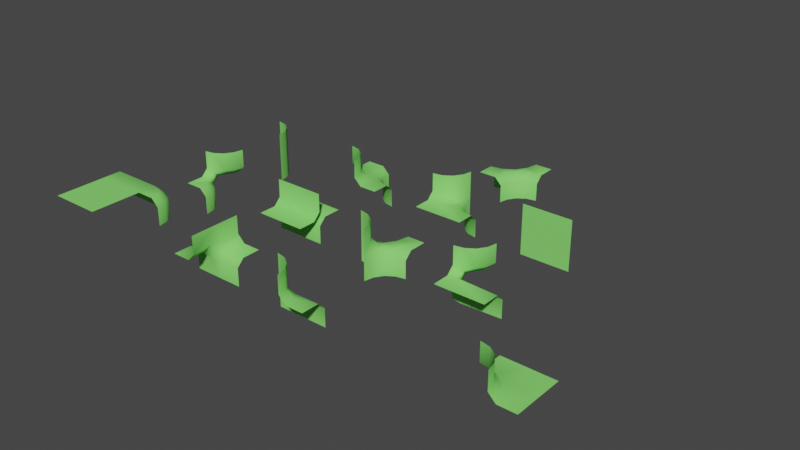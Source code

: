# Source: round-smooth-chunck-parts-lod-0.blend  (saved by Blender 2.90.8; exported with 4.5.12 LTS)
import bpy
from mathutils import Matrix  # noqa: F401  (used for matrix-valued properties, if any)

bpy.ops.wm.read_factory_settings(use_empty=True)
scene = bpy.context.scene
scene.name = 'Scene'

# ---- collections
col_collection = bpy.data.collections.new('Collection'); scene.collection.children.link(col_collection)

# ---- materials (node trees are filled in below, after node groups)
mat_green = bpy.data.materials.new('Green')
mat_green.use_transparent_shadow = False
mat_green.diffuse_color = (0.2434, 0.8, 0.1597, 1.0)

# ---- material node trees

# ---- world
world_world = bpy.data.worlds.new('World'); scene.world = world_world
world_world.use_nodes = True; world_world.node_tree.nodes.clear()
_N = world_world.node_tree.nodes; _L = world_world.node_tree.links
n0 = _N.new('ShaderNodeOutputWorld'); n0.name = 'World Output'; n0.location = (300, 300)
n1 = _N.new('ShaderNodeBackground'); n1.name = 'Background'; n1.location = (10, 300)
n1.inputs[0].default_value = (0.05088, 0.05088, 0.05088, 1.0)
_L.new(n1.outputs[0], n0.inputs[0])
n0.is_active_output = True
world_world.color = (0.05088, 0.05088, 0.05088)
world_world.use_sun_shadow = False
world_world.sun_shadow_jitter_overblur = 0.0

# ---- meshes
me_11110000 = bpy.data.meshes.new('11110000')
me_11110000.from_pydata([(-0.5, -0.5, 0.0), (0.5, -0.5, 0.0), (-0.5, 0.5, 0.0), (0.5, 0.5, 0.0), (-0.5, 0.0, 0.0), (0.0, -0.5, 0.0), (0.5, 0.0, 0.0), (0.0, 0.5, 0.0), (0.0, 0.0, 0.0)], [], [(8, 6, 3, 7), (4, 8, 7, 2), (0, 5, 8, 4), (5, 1, 6, 8)])
me_11110000.polygons.foreach_set('use_smooth', [True] * 4)
_uv = me_11110000.uv_layers.new(name='UVMap')
_uv.uv.foreach_set('vector', [0.5, 0.5, 1.0, 0.5, 1.0, 1.0, 0.5, 1.0, 0.0, 0.5, 0.5, 0.5, 0.5, 1.0, 0.0, 1.0, 0.0, 0.0, 0.5, 0.0, 0.5, 0.5, 0.0, 0.5, 0.5, 0.0, 1.0, 0.0, 1.0, 0.5, 0.5, 0.5])
me_11110000.materials.append(mat_green)
me_11110000.use_remesh_fix_poles = True
me_11110000.use_remesh_preserve_attributes = False
me_11110000.use_mirror_vertex_groups = False
me_11110000.update()
me_10000000 = bpy.data.meshes.new('10000000')
me_10000000.from_pydata([(0.0, -0.5, -0.5), (-0.5, -0.5, 0.0), (-0.03806, -0.3087, -0.5), (-0.3087, -0.03806, -0.5), (-0.5, 0.0, -0.5), (-0.1464, -0.1464, -0.5), (-2.137e-08, -0.5, -0.1414), (-0.1442, -0.5, 0.0), (-0.3638, -0.1713, 0.0), (-0.3087, -0.03806, -0.1414), (-0.5, -0.1442, 0.0), (-0.5, -4.336e-08, -0.1414), (-0.2484, -0.2484, 0.0), (-0.1464, -0.1464, -0.1414), (-0.1713, -0.3638, 0.0), (-0.03806, -0.3087, -0.1414)], [], [(8, 1, 12), (8, 10, 1), (1, 14, 12), (3, 9, 13, 5), (7, 14, 1), (3, 4, 11, 9), (13, 15, 2, 5), (9, 11, 10, 8), (13, 9, 8, 12), (15, 13, 12, 14), (6, 15, 14, 7), (0, 2, 15, 6)])
me_10000000.polygons.foreach_set('use_smooth', [True] * 12)
_uv = me_10000000.uv_layers.new(name='UVMap')
_uv.uv.foreach_set('vector', [0.0, 0.0, 0.0, 0.0, 0.0, 0.0, 0.0, 0.0, 0.0, 0.0, 0.0, 0.0, 0.0, 0.0, 0.0, 0.0, 0.0, 0.0, 0.0, 0.0, 0.0, 0.0, 0.0, 0.0, 0.0, 0.0, 0.0, 0.0, 0.0, 0.0, 0.0, 0.0, 0.0, 0.0, 0.0, 0.0, 0.0, 0.0, 0.0, 0.0, 0.0, 0.0, 0.0, 0.0, 0.0, 0.0, 0.0, 0.0, 0.0, 0.0, 0.0, 0.0, 0.0, 0.0, 0.0, 0.0, 0.0, 0.0, 0.0, 0.0, 0.0, 0.0, 0.0, 0.0, 0.0, 0.0, 0.0, 0.0, 0.0, 0.0, 0.0, 0.0, 0.0, 0.0, 0.0, 0.0, 0.0, 0.0, 0.0, 0.0, 0.0, 0.0, 0.0, 0.0, 0.0, 0.0, 0.0, 0.0])
me_10000000.materials.append(mat_green)
me_10000000.use_remesh_preserve_volume = False
me_10000000.use_remesh_preserve_attributes = False
me_10000000.use_mirror_vertex_groups = False
me_10000000.update()
me_11001100 = bpy.data.meshes.new('11001100')
me_11001100.from_pydata([(0.5, 2.98e-08, 0.5), (0.5, 2.98e-08, -0.5), (-0.5, -2.98e-08, 0.5), (-0.5, -2.98e-08, -0.5), (0.0, 0.0, 0.5), (0.5, 2.98e-08, 0.0), (0.0, 0.0, -0.5), (-0.5, -2.98e-08, 0.0), (0.0, 0.0, 0.0)], [], [(8, 6, 3, 7), (4, 8, 7, 2), (0, 5, 8, 4), (5, 1, 6, 8)])
me_11001100.polygons.foreach_set('use_smooth', [True] * 4)
_uv = me_11001100.uv_layers.new(name='UVMap')
_uv.uv.foreach_set('vector', [0.5, 0.5, 1.0, 0.5, 1.0, 1.0, 0.5, 1.0, 0.0, 0.5, 0.5, 0.5, 0.5, 1.0, 0.0, 1.0, 0.0, 0.0, 0.5, 0.0, 0.5, 0.5, 0.0, 0.5, 0.5, 0.0, 1.0, 0.0, 1.0, 0.5, 0.5, 0.5])
me_11001100.materials.append(mat_green)
me_11001100.use_remesh_fix_poles = True
me_11001100.use_remesh_preserve_attributes = False
me_11001100.use_mirror_vertex_groups = False
me_11001100.update()
me_10000000_001 = bpy.data.meshes.new('10000000.001')
me_10000000_001.from_pydata([(0.5, -0.5, 0.0), (-0.04449, -0.04449, 0.0), (-0.5, 0.5, 0.0), (0.1442, -0.5, 0.0), (-0.5, 0.1442, 0.0), (0.09516, -0.2535, 0.0), (-0.2535, 0.09516, 0.0), (-0.5, 0.0, 0.5), (-0.03806, -0.3087, 0.5), (-0.03806, -0.3087, 0.1414), (0.0, -0.5, 0.1414), (0.0, -0.5, 0.5), (-0.1464, -0.1464, 0.1414), (-0.1464, -0.1464, 0.5), (-0.3087, -0.03806, 0.1414), (-0.3087, -0.03806, 0.5), (-0.5, 0.0, 0.1414), (0.5, 0.0, 0.0), (0.5, 0.5, 0.0), (0.0, 0.5, 0.0)], [], [(3, 0, 5), (16, 7, 15, 14), (14, 15, 13, 12), (12, 13, 8, 9), (3, 5, 9, 10), (5, 1, 12, 9), (1, 6, 14, 12), (6, 4, 16, 14), (9, 8, 11, 10), (17, 18, 19, 1), (5, 17, 1), (6, 1, 19), (4, 6, 2), (2, 6, 19), (5, 0, 17)])
me_10000000_001.polygons.foreach_set('use_smooth', [True] * 15)
_uv = me_10000000_001.uv_layers.new(name='UVMap')
_uv.uv.foreach_set('vector', [0.0, 0.0, 0.0, 0.0, 0.0, 0.0, 0.0, 0.0, 0.0, 0.0, 0.0, 0.0, 0.0, 0.0, 0.0, 0.0, 0.0, 0.0, 0.0, 0.0, 0.0, 0.0, 0.0, 0.0, 0.0, 0.0, 0.0, 0.0, 0.0, 0.0, 0.0, 0.0, 0.0, 0.0, 0.0, 0.0, 0.0, 0.0, 0.0, 0.0, 0.0, 0.0, 0.0, 0.0, 0.0, 0.0, 0.0, 0.0, 0.0, 0.0, 0.0, 0.0, 0.0, 0.0, 0.0, 0.0, 0.0, 0.0, 0.0, 0.0, 0.0, 0.0, 0.0, 0.0, 0.0, 0.0, 0.0, 0.0, 0.0, 0.0, 0.0, 0.0, 0.0, 0.0, 0.0, 0.0, 0.0, 0.0, 0.0, 0.0, 0.0, 0.0, 0.0, 0.0, 0.0, 0.0, 0.0, 0.0, 0.0, 0.0, 0.0, 0.0, 0.0, 0.0, 0.0, 0.0, 0.0, 0.0, 0.0, 0.0, 0.0, 0.0, 0.0, 0.0, 0.0, 0.0, 0.0, 0.0])
me_10000000_001.materials.append(mat_green)
me_10000000_001.use_remesh_preserve_volume = False
me_10000000_001.use_remesh_preserve_attributes = False
me_10000000_001.use_mirror_vertex_groups = False
me_10000000_001.update()
me_10000000_003 = bpy.data.meshes.new('10000000.003')
me_10000000_003.from_pydata([(-0.5, -4.336e-08, -0.1414), (-0.5, -0.1442, 0.0), (-0.5, 0.0, -0.5), (-0.5, -0.5, 0.0), (0.5, -0.5, 0.0), (0.5, 0.0, -0.5), (0.5, -0.1442, 0.0), (0.5, -4.336e-08, -0.1414), (0.0, -0.1442, 0.0), (0.0, -4.336e-08, -0.1414), (0.0, 0.0, -0.5), (0.0, -0.5, 0.0)], [], [(10, 2, 0, 9), (8, 1, 3, 11), (9, 0, 1, 8), (7, 9, 8, 6), (6, 8, 11, 4), (5, 10, 9, 7)])
me_10000000_003.polygons.foreach_set('use_smooth', [True] * 6)
_uv = me_10000000_003.uv_layers.new(name='UVMap')
_uv.uv.foreach_set('vector', [0.0, 0.0, 0.0, 0.0, 0.0, 0.0, 0.0, 0.0, 0.0, 0.0, 0.0, 0.0, 0.0, 0.0, 0.0, 0.0, 0.0, 0.0, 0.0, 0.0, 0.0, 0.0, 0.0, 0.0, 0.0, 0.0, 0.0, 0.0, 0.0, 0.0, 0.0, 0.0, 0.0, 0.0, 0.0, 0.0, 0.0, 0.0, 0.0, 0.0, 0.0, 0.0, 0.0, 0.0, 0.0, 0.0, 0.0, 0.0])
me_10000000_003.materials.append(mat_green)
me_10000000_003.use_remesh_preserve_volume = False
me_10000000_003.use_remesh_preserve_attributes = False
me_10000000_003.use_mirror_vertex_groups = False
me_10000000_003.update()
me_10000000_019 = bpy.data.meshes.new('10000000.019')
me_10000000_019.from_pydata([(5.96e-08, -0.5, -0.5), (-0.03806, -0.3087, -0.5), (-0.3087, -0.03806, -0.5), (-0.5, 0.0, -0.5), (-0.1464, -0.1464, -0.5), (5.96e-08, -0.5, 0.5), (-0.03806, -0.3087, 0.5), (-0.3087, -0.03806, 0.5), (-0.5, 0.0, 0.5), (-0.1464, -0.1464, 0.5), (-0.5, 0.0, 0.0), (-0.3087, -0.03806, 0.0), (-0.1464, -0.1464, 0.0), (-0.03806, -0.3087, 0.0), (5.96e-08, -0.5, 0.0)], [], [(11, 10, 8, 7), (12, 11, 7, 9), (13, 12, 9, 6), (14, 13, 6, 5), (0, 1, 13, 14), (1, 4, 12, 13), (4, 2, 11, 12), (2, 3, 10, 11)])
me_10000000_019.polygons.foreach_set('use_smooth', [True] * 8)
_uv = me_10000000_019.uv_layers.new(name='UVMap')
_uv.uv.foreach_set('vector', [0.0, 0.0, 0.0, 0.0, 0.0, 0.0, 0.0, 0.0, 0.0, 0.0, 0.0, 0.0, 0.0, 0.0, 0.0, 0.0, 0.0, 0.0, 0.0, 0.0, 0.0, 0.0, 0.0, 0.0, 0.0, 0.0, 0.0, 0.0, 0.0, 0.0, 0.0, 0.0, 0.0, 0.0, 0.0, 0.0, 0.0, 0.0, 0.0, 0.0, 0.0, 0.0, 0.0, 0.0, 0.0, 0.0, 0.0, 0.0, 0.0, 0.0, 0.0, 0.0, 0.0, 0.0, 0.0, 0.0, 0.0, 0.0, 0.0, 0.0, 0.0, 0.0, 0.0, 0.0])
me_10000000_019.materials.append(mat_green)
me_10000000_019.use_remesh_preserve_volume = False
me_10000000_019.use_remesh_preserve_attributes = False
me_10000000_019.use_mirror_vertex_groups = False
me_10000000_019.update()
me_10000000_006 = bpy.data.meshes.new('10000000.006')
me_10000000_006.from_pydata([(-0.2535, -0.09516, 0.0), (-0.1464, 0.1464, -0.1414), (-0.04449, 0.04449, 0.0), (0.5, 5.96e-08, -0.5), (0.1442, 0.5, 0.0), (-4.371e-08, 0.5, -0.1414), (-0.03806, 0.3087, -0.1414), (0.09516, 0.2535, 0.0), (-0.1464, 0.1464, -0.5), (-1.331e-07, 0.5, -0.5), (-0.03806, 0.3087, -0.5), (-0.3087, 0.03806, -0.5), (-0.5, -1.033e-07, -0.5), (0.3087, -0.03806, -0.5), (0.03806, -0.3087, -0.5), (8.941e-08, -0.5, -0.5), (0.1464, -0.1464, -0.5), (-0.5, -4.371e-08, -0.1414), (-0.5, -0.1442, 0.0), (-0.3087, 0.03806, -0.1414), (-0.09516, -0.2535, 0.0), (0.03806, -0.3087, -0.1414), (0.0, -0.5, -0.1414), (-0.1442, -0.5, 0.0), (0.04449, -0.04449, 0.0), (0.1464, -0.1464, -0.1414), (0.2535, 0.09516, 0.0), (0.3087, -0.03806, -0.1414), (0.5, 0.1442, 0.0), (0.5, 0.0, -0.1414), (0.5, 0.5, 0.0), (-0.5, -0.5, 0.0)], [], [(27, 25, 16, 13), (7, 6, 1, 2), (0, 19, 17, 18), (29, 27, 13, 3), (23, 20, 0, 18), (2, 1, 19, 0), (19, 1, 8, 11), (17, 19, 11, 12), (1, 6, 10, 8), (6, 5, 9, 10), (21, 22, 15, 14), (4, 5, 6, 7), (24, 2, 0, 20), (25, 21, 14, 16), (23, 22, 21, 20), (20, 21, 25, 24), (24, 25, 27, 26), (26, 27, 29, 28), (24, 26, 7, 2), (7, 26, 28, 4), (4, 28, 30), (23, 18, 31)])
me_10000000_006.polygons.foreach_set('use_smooth', [True] * 22)
_uv = me_10000000_006.uv_layers.new(name='UVMap')
_uv.uv.foreach_set('vector', [0.0, 0.0, 0.0, 0.0, 0.0, 0.0, 0.0, 0.0, 0.0, 0.0, 0.0, 0.0, 0.0, 0.0, 0.0, 0.0, 0.0, 0.0, 0.0, 0.0, 0.0, 0.0, 0.0, 0.0, 0.0, 0.0, 0.0, 0.0, 0.0, 0.0, 0.0, 0.0, 0.0, 0.0, 0.0, 0.0, 0.0, 0.0, 0.0, 0.0, 0.0, 0.0, 0.0, 0.0, 0.0, 0.0, 0.0, 0.0, 0.0, 0.0, 0.0, 0.0, 0.0, 0.0, 0.0, 0.0, 0.0, 0.0, 0.0, 0.0, 0.0, 0.0, 0.0, 0.0, 0.0, 0.0, 0.0, 0.0, 0.0, 0.0, 0.0, 0.0, 0.0, 0.0, 0.0, 0.0, 0.0, 0.0, 0.0, 0.0, 0.0, 0.0, 0.0, 0.0, 0.0, 0.0, 0.0, 0.0, 0.0, 0.0, 0.0, 0.0, 0.0, 0.0, 0.0, 0.0, 0.0, 0.0, 0.0, 0.0, 0.0, 0.0, 0.0, 0.0, 0.0, 0.0, 0.0, 0.0, 0.0, 0.0, 0.0, 0.0, 0.0, 0.0, 0.0, 0.0, 0.0, 0.0, 0.0, 0.0, 0.0, 0.0, 0.0, 0.0, 0.0, 0.0, 0.0, 0.0, 0.0, 0.0, 0.0, 0.0, 0.0, 0.0, 0.0, 0.0, 0.0, 0.0, 0.0, 0.0, 0.0, 0.0, 0.0, 0.0, 0.0, 0.0, 0.0, 0.0, 0.0, 0.0, 0.0, 0.0, 0.0, 0.0, 0.0, 0.0, 0.0, 0.0, 0.0, 0.0, 0.0, 0.0, 0.0, 0.0, 0.0, 0.0, 0.0, 0.0, 0.0, 0.0, 0.0, 0.0])
me_10000000_006.materials.append(mat_green)
me_10000000_006.use_remesh_preserve_volume = False
me_10000000_006.use_remesh_preserve_attributes = False
me_10000000_006.use_mirror_vertex_groups = False
me_10000000_006.update()
me_10000000_010 = bpy.data.meshes.new('10000000.010')
me_10000000_010.from_pydata([(-0.5, -2.98e-08, -0.1414), (-0.5, 0.0, -0.5), (0.0, -0.5, 0.1414), (-0.03806, -0.3087, 0.1414), (-0.3087, -0.03806, -0.1041), (5.96e-08, -0.5, 0.5), (-0.03806, -0.3087, 0.5), (-0.3087, -0.03806, 0.5), (-0.5, 0.0, 0.5), (-0.1464, -0.1464, 0.5), (0.5, -0.5, 0.0), (0.5, 0.0, -0.5), (0.5, -0.1442, 0.0), (0.5, -2.98e-08, -0.1414), (0.1442, -0.5, 0.0), (0.09516, -0.2535, 0.0), (-0.1464, -0.1464, 0.05914), (-0.02264, -0.1261, -0.01802)], [], [(4, 0, 8, 7), (2, 3, 6, 5), (15, 17, 16, 3), (11, 1, 0, 13), (0, 4, 13), (14, 15, 3, 2), (10, 12, 15, 14), (16, 17, 4), (12, 17, 15), (12, 13, 4, 17), (7, 9, 16, 4), (9, 6, 3, 16)])
me_10000000_010.polygons.foreach_set('use_smooth', [True] * 12)
_uv = me_10000000_010.uv_layers.new(name='UVMap')
_uv.uv.foreach_set('vector', [0.0, 0.0, 0.0, 0.0, 0.0, 0.0, 0.0, 0.0, 0.0, 0.0, 0.0, 0.0, 0.0, 0.0, 0.0, 0.0, 0.0, 0.0, 0.0, 0.0, 0.0, 0.0, 0.0, 0.0, 0.0, 0.0, 0.0, 0.0, 0.0, 0.0, 0.0, 0.0, 0.0, 0.0, 0.0, 0.0, 0.0, 0.0, 0.0, 0.0, 0.0, 0.0, 0.0, 0.0, 0.0, 0.0, 0.0, 0.0, 0.0, 0.0, 0.0, 0.0, 0.0, 0.0, 0.0, 0.0, 0.0, 0.0, 0.0, 0.0, 0.0, 0.0, 0.0, 0.0, 0.0, 0.0, 0.0, 0.0, 0.0, 0.0, 0.0, 0.0, 0.0, 0.0, 0.0, 0.0, 0.0, 0.0, 0.0, 0.0, 0.0, 0.0, 0.0, 0.0, 0.0, 0.0, 0.0, 0.0, 0.0, 0.0])
me_10000000_010.materials.append(mat_green)
me_10000000_010.use_remesh_preserve_volume = False
me_10000000_010.use_remesh_preserve_attributes = False
me_10000000_010.use_mirror_vertex_groups = False
me_10000000_010.update()
me_10000000_016 = bpy.data.meshes.new('10000000.016')
me_10000000_016.from_pydata([(-8.941e-08, -0.5, -0.5), (-0.1464, 0.1464, -0.5), (-0.03806, 0.3087, -0.5), (2.98e-08, 0.5, -0.5), (-0.5, -1.192e-07, -2.98e-08), (-0.1464, -0.1464, 0.5), (-0.5, -1.192e-07, -0.5), (-8.941e-08, -0.5, -2.98e-08), (0.5, 5.96e-08, -0.5), (0.3087, -0.03806, -0.5), (0.1464, -0.1464, -0.5), (0.5, 0.5, 0.0), (-0.04449, -0.04449, 0.0), (-0.3087, -0.03806, 0.1414), (-0.2535, 0.0, 0.0), (2.98e-08, 0.5, -0.1414), (0.1442, 0.5, 0.0), (-0.03806, 0.3087, -0.1414), (0.09516, 0.2535, 0.0), (-0.1464, 0.1464, -0.1414), (-0.04449, 0.04449, 0.0), (-0.3087, 0.03806, -0.1414), (-0.5, -1.192e-07, 0.5), (-0.3087, 0.03806, -0.5), (-0.3087, -0.03806, 0.5), (-0.1464, -0.1464, 0.1414), (-0.03806, -0.3087, 0.1414), (0.0, -0.2535, 0.0), (0.5, 5.96e-08, -0.1414), (0.5, 0.1442, 0.0), (0.3087, -0.03806, -0.1414), (0.2535, 0.09516, 0.0), (0.1464, -0.1464, -0.1414), (0.04449, -0.04449, 0.0), (0.03806, -0.3087, -0.1414), (-8.941e-08, -0.5, 0.5), (0.03806, -0.3087, -0.5), (-0.03806, -0.3087, 0.5)], [], [(11, 16, 18), (15, 3, 2, 17), (17, 2, 1, 19), (19, 1, 23, 21), (21, 4, 14), (23, 6, 4, 21), (25, 5, 37, 26), (36, 34, 7, 0), (25, 13, 24, 5), (34, 27, 7), (14, 12, 20), (32, 34, 36, 10), (13, 14, 4), (30, 32, 10, 9), (28, 30, 9, 8), (25, 12, 14, 13), (15, 17, 18, 16), (17, 19, 20, 18), (19, 21, 14, 20), (22, 24, 13, 4), (11, 31, 29), (27, 33, 12), (26, 7, 27), (25, 26, 27, 12), (28, 29, 31, 30), (30, 31, 33, 32), (32, 33, 27, 34), (35, 7, 26, 37), (18, 31, 11), (12, 33, 20), (20, 33, 31, 18)])
me_10000000_016.polygons.foreach_set('use_smooth', [True] * 31)
_uv = me_10000000_016.uv_layers.new(name='UVMap')
_uv.uv.foreach_set('vector', [0.0, 0.0, 0.0, 0.0, 0.0, 0.0, 0.0, 0.0, 0.0, 0.0, 0.0, 0.0, 0.0, 0.0, 0.0, 0.0, 0.0, 0.0, 0.0, 0.0, 0.0, 0.0, 0.0, 0.0, 0.0, 0.0, 0.0, 0.0, 0.0, 0.0, 0.0, 0.0, 0.0, 0.0, 0.0, 0.0, 0.0, 0.0, 0.0, 0.0, 0.0, 0.0, 0.0, 0.0, 0.0, 0.0, 0.0, 0.0, 0.0, 0.0, 0.0, 0.0, 0.0, 0.0, 0.0, 0.0, 0.0, 0.0, 0.0, 0.0, 0.0, 0.0, 0.0, 0.0, 0.0, 0.0, 0.0, 0.0, 0.0, 0.0, 0.0, 0.0, 0.0, 0.0, 0.0, 0.0, 0.0, 0.0, 0.0, 0.0, 0.0, 0.0, 0.0, 0.0, 0.0, 0.0, 0.0, 0.0, 0.0, 0.0, 0.0, 0.0, 0.0, 0.0, 0.0, 0.0, 0.0, 0.0, 0.0, 0.0, 0.0, 0.0, 0.0, 0.0, 0.0, 0.0, 0.0, 0.0, 0.0, 0.0, 0.0, 0.0, 0.0, 0.0, 0.0, 0.0, 0.0, 0.0, 0.0, 0.0, 0.0, 0.0, 0.0, 0.0, 0.0, 0.0, 0.0, 0.0, 0.0, 0.0, 0.0, 0.0, 0.0, 0.0, 0.0, 0.0, 0.0, 0.0, 0.0, 0.0, 0.0, 0.0, 0.0, 0.0, 0.0, 0.0, 0.0, 0.0, 0.0, 0.0, 0.0, 0.0, 0.0, 0.0, 0.0, 0.0, 0.0, 0.0, 0.0, 0.0, 0.0, 0.0, 0.0, 0.0, 0.0, 0.0, 0.0, 0.0, 0.0, 0.0, 0.0, 0.0, 0.0, 0.0, 0.0, 0.0, 0.0, 0.0, 0.0, 0.0, 0.0, 0.0, 0.0, 0.0, 0.0, 0.0, 0.0, 0.0, 0.0, 0.0, 0.0, 0.0, 0.0, 0.0, 0.0, 0.0, 0.0, 0.0, 0.0, 0.0, 0.0, 0.0, 0.0, 0.0, 0.0, 0.0, 0.0, 0.0, 0.0, 0.0, 0.0, 0.0, 0.0, 0.0, 0.0, 0.0, 0.0, 0.0, 0.0, 0.0, 0.0, 0.0, 0.0, 0.0, 0.0, 0.0, 0.0, 0.0])
me_10000000_016.materials.append(mat_green)
me_10000000_016.use_remesh_preserve_volume = False
me_10000000_016.use_remesh_preserve_attributes = False
me_10000000_016.use_mirror_vertex_groups = False
me_10000000_016.update()
me_10000000_021 = bpy.data.meshes.new('10000000.021')
me_10000000_021.from_pydata([(0.0, 0.0, -0.5), (-0.5, 0.0, -0.5), (0.0, 5.96e-08, 0.5), (2.98e-08, 0.5, 0.5), (0.0, -0.5, 0.5), (0.5, 0.0, -0.5), (-0.5, -0.1442, 0.0), (-0.5, -4.336e-08, -0.1414), (0.1442, 0.5, 0.0), (2.98e-08, 0.5, 0.1414), (-0.1442, -0.5, 0.0), (1.391e-08, -0.5, 0.1414), (0.5, 0.1442, 0.0), (0.5, 8.707e-08, -0.1414), (0.1577, 0.1577, -2.98e-09), (0.02884, 0.1, 0.1566), (0.1, 0.02884, -0.1566), (-0.1577, -0.1577, -2.98e-09), (-0.02884, -0.1, 0.1566), (-0.1, -0.02884, -0.1566), (-0.5, -0.5, 0.0), (0.5, 0.5, 0.0), (2.484e-08, 1.987e-08, -4.967e-09)], [], [(16, 0, 19), (9, 8, 14, 15), (13, 16, 14, 12), (11, 4, 2, 18), (18, 2, 15), (11, 18, 17, 10), (7, 6, 17, 19), (3, 9, 15, 2), (14, 8, 12), (17, 6, 10), (10, 6, 20), (12, 8, 21), (5, 0, 16, 13), (1, 7, 19, 0), (17, 18, 22), (19, 22, 16), (19, 17, 22), (16, 22, 14), (18, 15, 22), (15, 14, 22)])
me_10000000_021.polygons.foreach_set('use_smooth', [True] * 20)
_uv = me_10000000_021.uv_layers.new(name='UVMap')
_uv.uv.foreach_set('vector', [0.0, 0.0, 0.0, 0.0, 0.0, 0.0, 0.0, 0.0, 0.0, 0.0, 0.0, 0.0, 0.0, 0.0, 0.0, 0.0, 0.0, 0.0, 0.0, 0.0, 0.0, 0.0, 0.0, 0.0, 0.0, 0.0, 0.0, 0.0, 0.0, 0.0, 0.0, 0.0, 0.0, 0.0, 0.0, 0.0, 0.0, 0.0, 0.0, 0.0, 0.0, 0.0, 0.0, 0.0, 0.0, 0.0, 0.0, 0.0, 0.0, 0.0, 0.0, 0.0, 0.0, 0.0, 0.0, 0.0, 0.0, 0.0, 0.0, 0.0, 0.0, 0.0, 0.0, 0.0, 0.0, 0.0, 0.0, 0.0, 0.0, 0.0, 0.0, 0.0, 0.0, 0.0, 0.0, 0.0, 0.0, 0.0, 0.0, 0.0, 0.0, 0.0, 0.0, 0.0, 0.0, 0.0, 0.0, 0.0, 0.0, 0.0, 0.0, 0.0, 0.0, 0.0, 0.0, 0.0, 0.0, 0.0, 0.0, 0.0, 0.0, 0.0, 0.0, 0.0, 0.0, 0.0, 0.0, 0.0, 0.0, 0.0, 0.0, 0.0, 0.0, 0.0, 0.0, 0.0, 0.0, 0.0, 0.0, 0.0, 0.0, 0.0, 0.0, 0.0, 0.0, 0.0, 0.0, 0.0, 0.0, 0.0, 0.0, 0.0, 0.0, 0.0, 0.0, 0.0])
me_10000000_021.materials.append(mat_green)
me_10000000_021.use_remesh_preserve_volume = False
me_10000000_021.use_remesh_preserve_attributes = False
me_10000000_021.use_mirror_vertex_groups = False
me_10000000_021.update()
me_10000000_017 = bpy.data.meshes.new('10000000.017')
me_10000000_017.from_pydata([(0.0, -0.5, -0.5), (-0.5, -0.5, 0.0), (-0.03806, -0.3087, -0.5), (-0.3087, -0.03806, -0.5), (-0.5, 0.0, -0.5), (-0.1464, -0.1464, -0.5), (-2.137e-08, -0.5, -0.1414), (-0.1442, -0.5, 0.0), (-0.32, -0.1059, 2.981e-09), (-0.2998, -0.02466, -0.09631), (-0.5, -0.1442, 0.0), (-0.5, -4.336e-08, -0.1414), (-0.2484, -0.2484, 0.0), (-0.1464, -0.1464, -0.1414), (-0.1713, -0.3638, 0.0), (-0.03806, -0.3087, -0.1414), (0.0, 0.5, 0.5), (-0.5, 0.5, 4.371e-08), (-0.03806, 0.3087, 0.5), (-0.3087, 0.03806, 0.5), (-0.5, -4.371e-08, 0.5), (-0.1464, 0.1464, 0.5), (-2.137e-08, 0.5, 0.1414), (-0.1442, 0.5, 4.371e-08), (-0.32, 0.1044, 1.194e-08), (-0.2998, 0.02379, 0.09631), (-0.5, 0.1442, 1.261e-08), (-0.5, 3.1e-08, 0.1414), (-0.2484, 0.2484, 2.172e-08), (-0.1464, 0.1464, 0.1414), (-0.1713, 0.3638, 3.181e-08), (-0.03806, 0.3087, 0.1414)], [], [(8, 1, 12), (8, 10, 1), (1, 14, 12), (3, 9, 13, 5), (7, 14, 1), (3, 4, 11, 9), (13, 15, 2, 5), (15, 13, 12, 14), (6, 15, 14, 7), (0, 2, 15, 6), (24, 17, 28), (24, 26, 17), (17, 30, 28), (19, 25, 29, 21), (23, 30, 17), (19, 20, 27, 25), (29, 31, 18, 21), (25, 27, 10, 8), (31, 29, 28, 30), (22, 31, 30, 23), (16, 18, 31, 22), (9, 11, 26, 24), (12, 13, 9, 8), (25, 8, 9, 24), (28, 29, 25, 24)])
me_10000000_017.polygons.foreach_set('use_smooth', [True] * 25)
_uv = me_10000000_017.uv_layers.new(name='UVMap')
_uv.uv.foreach_set('vector', [0.0, 0.0, 0.0, 0.0, 0.0, 0.0, 0.0, 0.0, 0.0, 0.0, 0.0, 0.0, 0.0, 0.0, 0.0, 0.0, 0.0, 0.0, 0.0, 0.0, 0.0, 0.0, 0.0, 0.0, 0.0, 0.0, 0.0, 0.0, 0.0, 0.0, 0.0, 0.0, 0.0, 0.0, 0.0, 0.0, 0.0, 0.0, 0.0, 0.0, 0.0, 0.0, 0.0, 0.0, 0.0, 0.0, 0.0, 0.0, 0.0, 0.0, 0.0, 0.0, 0.0, 0.0, 0.0, 0.0, 0.0, 0.0, 0.0, 0.0, 0.0, 0.0, 0.0, 0.0, 0.0, 0.0, 0.0, 0.0, 0.0, 0.0, 0.0, 0.0, 0.0, 0.0, 0.0, 0.0, 0.0, 0.0, 0.0, 0.0, 0.0, 0.0, 0.0, 0.0, 0.0, 0.0, 0.0, 0.0, 0.0, 0.0, 0.0, 0.0, 0.0, 0.0, 0.0, 0.0, 0.0, 0.0, 0.0, 0.0, 0.0, 0.0, 0.0, 0.0, 0.0, 0.0, 0.0, 0.0, 0.0, 0.0, 0.0, 0.0, 0.0, 0.0, 0.0, 0.0, 0.0, 0.0, 0.0, 0.0, 0.0, 0.0, 0.0, 0.0, 0.0, 0.0, 0.0, 0.0, 0.0, 0.0, 0.0, 0.0, 0.0, 0.0, 0.0, 0.0, 0.0, 0.0, 0.0, 0.0, 0.0, 0.0, 0.0, 0.0, 0.0, 0.0, 0.0, 0.0, 0.0, 0.0, 0.0, 0.0, 0.0, 0.0, 0.0, 0.0, 0.0, 0.0, 0.0, 0.0, 0.0, 0.0, 0.0, 0.0, 0.0, 0.0, 0.0, 0.0, 0.0, 0.0, 0.0, 0.0, 0.0, 0.0, 0.0, 0.0, 0.0, 0.0, 0.0, 0.0, 0.0, 0.0, 0.0, 0.0])
me_10000000_017.materials.append(mat_green)
me_10000000_017.use_remesh_preserve_volume = False
me_10000000_017.use_remesh_preserve_attributes = False
me_10000000_017.use_mirror_vertex_groups = False
me_10000000_017.update()
me_10000000_018 = bpy.data.meshes.new('10000000.018')
me_10000000_018.from_pydata([(-0.5, -0.5, 0.0), (-0.5, 0.0, -0.5), (-0.5, -0.1442, 0.0), (-0.5, -4.336e-08, -0.1414), (-0.5, 0.5, 4.371e-08), (-0.5, -4.371e-08, 0.5), (0.5, 3.1e-08, 0.1414), (0.5, 0.1442, 1.261e-08), (0.5, -4.371e-08, 0.5), (0.5, 0.5, 4.371e-08), (-0.5, 0.1442, 1.261e-08), (-0.5, 3.1e-08, 0.1414), (0.5, -4.336e-08, -0.1414), (0.5, -0.1442, 0.0), (0.5, 0.0, -0.5), (0.5, -0.5, 0.0), (0.0, -4.336e-08, -0.1414), (0.0, 0.0, -0.5), (0.0, 0.1442, 1.261e-08), (0.0, 0.5, 4.371e-08), (0.0, -0.1442, 0.0), (0.0, -0.5, 0.0), (0.0, 3.1e-08, 0.1414), (0.0, -4.371e-08, 0.5)], [], [(19, 9, 7, 18), (20, 21, 15, 13), (16, 18, 7, 12), (20, 13, 6, 22), (22, 6, 8, 23), (17, 16, 12, 14), (1, 3, 16, 17), (3, 10, 18, 16), (4, 19, 18, 10), (11, 22, 23, 5), (2, 20, 22, 11), (2, 0, 21, 20)])
me_10000000_018.polygons.foreach_set('use_smooth', [True] * 12)
_uv = me_10000000_018.uv_layers.new(name='UVMap')
_uv.uv.foreach_set('vector', [0.0, 0.0, 0.0, 0.0, 0.0, 0.0, 0.0, 0.0, 0.0, 0.0, 0.0, 0.0, 0.0, 0.0, 0.0, 0.0, 0.0, 0.0, 0.0, 0.0, 0.0, 0.0, 0.0, 0.0, 0.0, 0.0, 0.0, 0.0, 0.0, 0.0, 0.0, 0.0, 0.0, 0.0, 0.0, 0.0, 0.0, 0.0, 0.0, 0.0, 0.0, 0.0, 0.0, 0.0, 0.0, 0.0, 0.0, 0.0, 0.0, 0.0, 0.0, 0.0, 0.0, 0.0, 0.0, 0.0, 0.0, 0.0, 0.0, 0.0, 0.0, 0.0, 0.0, 0.0, 0.0, 0.0, 0.0, 0.0, 0.0, 0.0, 0.0, 0.0, 0.0, 0.0, 0.0, 0.0, 0.0, 0.0, 0.0, 0.0, 0.0, 0.0, 0.0, 0.0, 0.0, 0.0, 0.0, 0.0, 0.0, 0.0, 0.0, 0.0, 0.0, 0.0, 0.0, 0.0])
me_10000000_018.materials.append(mat_green)
me_10000000_018.use_remesh_preserve_volume = False
me_10000000_018.use_remesh_preserve_attributes = False
me_10000000_018.use_mirror_vertex_groups = False
me_10000000_018.update()
me_10000000_022 = bpy.data.meshes.new('10000000.022')
me_10000000_022.from_pydata([(0.5, -0.5, 0.0), (-0.5, -0.5, 0.0), (0.1464, 0.1464, -0.5), (0.3087, 0.03806, -0.5), (0.5, -5.96e-08, -0.5), (-1.192e-07, 0.5, -2.98e-08), (-0.1464, 0.1464, 0.5), (-0.3087, 0.03806, 0.5), (-1.192e-07, 0.5, -0.5), (-0.5, -5.96e-08, 0.5), (-0.5, -5.96e-08, 0.1414), (-0.5, -0.1442, 0.0), (-0.3087, 0.03806, 0.1414), (-0.2535, -0.09516, 0.0), (-0.1464, 0.1464, 0.1414), (-0.04449, 0.04449, 0.0), (-0.03806, 0.3087, 0.1414), (0.0, 0.2535, 0.0), (0.5, -5.96e-08, -0.1414), (0.5, -0.1442, 0.0), (0.3087, 0.03806, -0.1414), (0.2535, -0.09516, 0.0), (0.1464, 0.1464, -0.1414), (0.04449, 0.04449, 0.0), (0.03806, 0.3087, -0.1414), (-1.192e-07, 0.5, 0.5), (0.03806, 0.3087, -0.5), (-0.03806, 0.3087, 0.5)], [], [(0, 19, 21), (18, 4, 3, 20), (20, 3, 2, 22), (22, 2, 26, 24), (24, 5, 17), (26, 8, 5, 24), (10, 12, 7, 9), (12, 14, 6, 7), (14, 16, 27, 6), (13, 21, 23, 15), (17, 15, 23), (1, 13, 11), (16, 17, 5), (10, 11, 13, 12), (12, 13, 15, 14), (14, 15, 17, 16), (18, 20, 21, 19), (20, 22, 23, 21), (22, 24, 17, 23), (25, 27, 16, 5), (0, 21, 13, 1)])
me_10000000_022.polygons.foreach_set('use_smooth', [True] * 21)
_uv = me_10000000_022.uv_layers.new(name='UVMap')
_uv.uv.foreach_set('vector', [0.0, 0.0, 0.0, 0.0, 0.0, 0.0, 0.0, 0.0, 0.0, 0.0, 0.0, 0.0, 0.0, 0.0, 0.0, 0.0, 0.0, 0.0, 0.0, 0.0, 0.0, 0.0, 0.0, 0.0, 0.0, 0.0, 0.0, 0.0, 0.0, 0.0, 0.0, 0.0, 0.0, 0.0, 0.0, 0.0, 0.0, 0.0, 0.0, 0.0, 0.0, 0.0, 0.0, 0.0, 0.0, 0.0, 0.0, 0.0, 0.0, 0.0, 0.0, 0.0, 0.0, 0.0, 0.0, 0.0, 0.0, 0.0, 0.0, 0.0, 0.0, 0.0, 0.0, 0.0, 0.0, 0.0, 0.0, 0.0, 0.0, 0.0, 0.0, 0.0, 0.0, 0.0, 0.0, 0.0, 0.0, 0.0, 0.0, 0.0, 0.0, 0.0, 0.0, 0.0, 0.0, 0.0, 0.0, 0.0, 0.0, 0.0, 0.0, 0.0, 0.0, 0.0, 0.0, 0.0, 0.0, 0.0, 0.0, 0.0, 0.0, 0.0, 0.0, 0.0, 0.0, 0.0, 0.0, 0.0, 0.0, 0.0, 0.0, 0.0, 0.0, 0.0, 0.0, 0.0, 0.0, 0.0, 0.0, 0.0, 0.0, 0.0, 0.0, 0.0, 0.0, 0.0, 0.0, 0.0, 0.0, 0.0, 0.0, 0.0, 0.0, 0.0, 0.0, 0.0, 0.0, 0.0, 0.0, 0.0, 0.0, 0.0, 0.0, 0.0, 0.0, 0.0, 0.0, 0.0, 0.0, 0.0, 0.0, 0.0, 0.0, 0.0, 0.0, 0.0, 0.0, 0.0])
me_10000000_022.materials.append(mat_green)
me_10000000_022.use_remesh_preserve_volume = False
me_10000000_022.use_remesh_preserve_attributes = False
me_10000000_022.use_mirror_vertex_groups = False
me_10000000_022.update()
me_10000000_023 = bpy.data.meshes.new('10000000.023')
me_10000000_023.from_pydata([(-0.09516, 0.2535, 0.0), (0.1464, 0.1464, -0.1414), (0.04449, 0.04449, 0.0), (2.98e-08, -0.5, 0.5), (0.5, -0.1442, 0.0), (0.5, 2.98e-08, -0.1414), (0.3087, 0.03806, -0.1414), (0.2535, -0.09516, 0.0), (0.1464, 0.1464, -0.5), (0.5, 1.192e-07, -0.5), (0.3087, 0.03806, -0.5), (0.03806, 0.3087, -0.5), (-8.941e-08, 0.5, -0.5), (-0.03806, -0.3087, 0.5), (-0.3087, -0.03806, 0.5), (-0.5, -5.96e-08, 0.5), (-0.1464, -0.1464, 0.5), (0.0, 0.5, -0.1414), (-0.1442, 0.5, 0.0), (0.03806, 0.3087, -0.1414), (-0.2535, 0.09516, 0.0), (-0.3087, -0.03806, 0.1414), (-0.5, 0.0, 0.1414), (-0.5, 0.1442, 0.0), (-0.04449, -0.04449, 0.0), (-0.1464, -0.1464, 0.1414), (0.09516, -0.2535, 0.0), (-0.03806, -0.3087, 0.1414), (0.1442, -0.5, 0.0), (0.0, -0.5, 0.1414), (0.5, -0.5, 0.0), (-0.5, 0.5, 0.0)], [], [(27, 25, 16, 13), (7, 6, 1, 2), (0, 19, 17, 18), (29, 27, 13, 3), (23, 20, 0, 18), (2, 1, 19, 0), (19, 1, 8, 11), (17, 19, 11, 12), (1, 6, 10, 8), (6, 5, 9, 10), (21, 22, 15, 14), (4, 5, 6, 7), (24, 2, 0, 20), (25, 21, 14, 16), (23, 22, 21, 20), (20, 21, 25, 24), (24, 25, 27, 26), (26, 27, 29, 28), (24, 26, 7, 2), (7, 26, 28, 4), (4, 28, 30), (23, 18, 31)])
me_10000000_023.polygons.foreach_set('use_smooth', [True] * 22)
_uv = me_10000000_023.uv_layers.new(name='UVMap')
_uv.uv.foreach_set('vector', [0.0, 0.0, 0.0, 0.0, 0.0, 0.0, 0.0, 0.0, 0.0, 0.0, 0.0, 0.0, 0.0, 0.0, 0.0, 0.0, 0.0, 0.0, 0.0, 0.0, 0.0, 0.0, 0.0, 0.0, 0.0, 0.0, 0.0, 0.0, 0.0, 0.0, 0.0, 0.0, 0.0, 0.0, 0.0, 0.0, 0.0, 0.0, 0.0, 0.0, 0.0, 0.0, 0.0, 0.0, 0.0, 0.0, 0.0, 0.0, 0.0, 0.0, 0.0, 0.0, 0.0, 0.0, 0.0, 0.0, 0.0, 0.0, 0.0, 0.0, 0.0, 0.0, 0.0, 0.0, 0.0, 0.0, 0.0, 0.0, 0.0, 0.0, 0.0, 0.0, 0.0, 0.0, 0.0, 0.0, 0.0, 0.0, 0.0, 0.0, 0.0, 0.0, 0.0, 0.0, 0.0, 0.0, 0.0, 0.0, 0.0, 0.0, 0.0, 0.0, 0.0, 0.0, 0.0, 0.0, 0.0, 0.0, 0.0, 0.0, 0.0, 0.0, 0.0, 0.0, 0.0, 0.0, 0.0, 0.0, 0.0, 0.0, 0.0, 0.0, 0.0, 0.0, 0.0, 0.0, 0.0, 0.0, 0.0, 0.0, 0.0, 0.0, 0.0, 0.0, 0.0, 0.0, 0.0, 0.0, 0.0, 0.0, 0.0, 0.0, 0.0, 0.0, 0.0, 0.0, 0.0, 0.0, 0.0, 0.0, 0.0, 0.0, 0.0, 0.0, 0.0, 0.0, 0.0, 0.0, 0.0, 0.0, 0.0, 0.0, 0.0, 0.0, 0.0, 0.0, 0.0, 0.0, 0.0, 0.0, 0.0, 0.0, 0.0, 0.0, 0.0, 0.0, 0.0, 0.0, 0.0, 0.0, 0.0, 0.0])
me_10000000_023.materials.append(mat_green)
me_10000000_023.use_remesh_preserve_volume = False
me_10000000_023.use_remesh_preserve_attributes = False
me_10000000_023.use_mirror_vertex_groups = False
me_10000000_023.update()
me_10000000_024 = bpy.data.meshes.new('10000000.024')
me_10000000_024.from_pydata([(-0.5, -0.5, 0.0), (-0.3087, -0.03806, -0.5), (-0.5, 0.0, -0.5), (-0.32, -0.1059, 2.981e-09), (-0.2998, -0.02466, -0.09631), (-0.5, -0.1442, 0.0), (-0.5, -4.336e-08, -0.1414), (0.0, 0.5, 0.5), (-0.5, 0.5, 4.371e-08), (-0.03806, 0.3087, 0.5), (-0.3087, 0.03806, 0.5), (-0.5, -4.371e-08, 0.5), (-0.1464, 0.1464, 0.5), (-2.137e-08, 0.5, 0.1414), (-0.1442, 0.5, 4.371e-08), (-0.32, 0.1044, 1.194e-08), (-0.2998, 0.02379, 0.09631), (-0.5, 0.1442, 1.261e-08), (-0.5, 3.1e-08, 0.1414), (-0.2484, 0.2484, 2.172e-08), (-0.1464, 0.1464, 0.1414), (-0.1713, 0.3638, 3.181e-08), (-0.03806, 0.3087, 0.1414), (0.5, -0.5, 0.0), (0.5, 0.0, -0.5), (0.5, -0.1442, 0.0), (0.5, -4.336e-08, -0.1414)], [], [(3, 5, 0), (1, 2, 6, 4), (25, 26, 4, 3), (1, 4, 26, 24), (15, 8, 19), (15, 17, 8), (8, 21, 19), (10, 16, 20, 12), (14, 21, 8), (10, 11, 18, 16), (20, 22, 9, 12), (16, 18, 5, 3), (22, 20, 19, 21), (13, 22, 21, 14), (7, 9, 22, 13), (4, 6, 17, 15), (3, 0, 23, 25), (16, 3, 4, 15), (19, 20, 16, 15)])
me_10000000_024.polygons.foreach_set('use_smooth', [True] * 19)
_uv = me_10000000_024.uv_layers.new(name='UVMap')
_uv.uv.foreach_set('vector', [0.0, 0.0, 0.0, 0.0, 0.0, 0.0, 0.0, 0.0, 0.0, 0.0, 0.0, 0.0, 0.0, 0.0, 0.0, 0.0, 0.0, 0.0, 0.0, 0.0, 0.0, 0.0, 0.0, 0.0, 0.0, 0.0, 0.0, 0.0, 0.0, 0.0, 0.0, 0.0, 0.0, 0.0, 0.0, 0.0, 0.0, 0.0, 0.0, 0.0, 0.0, 0.0, 0.0, 0.0, 0.0, 0.0, 0.0, 0.0, 0.0, 0.0, 0.0, 0.0, 0.0, 0.0, 0.0, 0.0, 0.0, 0.0, 0.0, 0.0, 0.0, 0.0, 0.0, 0.0, 0.0, 0.0, 0.0, 0.0, 0.0, 0.0, 0.0, 0.0, 0.0, 0.0, 0.0, 0.0, 0.0, 0.0, 0.0, 0.0, 0.0, 0.0, 0.0, 0.0, 0.0, 0.0, 0.0, 0.0, 0.0, 0.0, 0.0, 0.0, 0.0, 0.0, 0.0, 0.0, 0.0, 0.0, 0.0, 0.0, 0.0, 0.0, 0.0, 0.0, 0.0, 0.0, 0.0, 0.0, 0.0, 0.0, 0.0, 0.0, 0.0, 0.0, 0.0, 0.0, 0.0, 0.0, 0.0, 0.0, 0.0, 0.0, 0.0, 0.0, 0.0, 0.0, 0.0, 0.0, 0.0, 0.0, 0.0, 0.0, 0.0, 0.0, 0.0, 0.0, 0.0, 0.0, 0.0, 0.0, 0.0, 0.0])
me_10000000_024.materials.append(mat_green)
me_10000000_024.use_remesh_preserve_volume = False
me_10000000_024.use_remesh_preserve_attributes = False
me_10000000_024.use_mirror_vertex_groups = False
me_10000000_024.update()

# ---- objects
ob_11110000 = bpy.data.objects.new('11110000', me_11110000)
ob_10000000 = bpy.data.objects.new('10000000', me_10000000)
ob_11001100 = bpy.data.objects.new('11001100', me_11001100)
ob_11111000 = bpy.data.objects.new('11111000', me_10000000_001)
ob_11000000 = bpy.data.objects.new('11000000', me_10000000_003)
ob_10001000 = bpy.data.objects.new('10001000', me_10000000_019)
ob_10100000 = bpy.data.objects.new('10100000', me_10000000_006)
ob_11001000 = bpy.data.objects.new('11001000', me_10000000_010)
ob_10101000 = bpy.data.objects.new('10101000', me_10000000_016)
ob_11000110 = bpy.data.objects.new('11000110', me_10000000_021)
ob_10000001 = bpy.data.objects.new('10000001', me_10000000_017)
ob_11000011 = bpy.data.objects.new('11000011', me_10000000_018)
ob_11010001 = bpy.data.objects.new('11010001', me_10000000_022)
ob_11011000 = bpy.data.objects.new('11011000', me_10000000_023)
ob_11000001 = bpy.data.objects.new('11000001', me_10000000_024)

# ---- transforms, parenting, visibility, modifiers, constraints
ob_11110000.location = (-2.5, -0.5, 0.5)
ob_11110000.lineart.crease_threshold = 0.0
ob_10000000.location = (-1.5, 0.5, 0.5)
ob_10000000.lock_rotations_4d = False
ob_10000000.empty_display_type = 'ARROWS'
ob_10000000.lineart.crease_threshold = 0.0
ob_11001100.location = (4.0, 4.0, 0.0)
ob_11001100.lineart.crease_threshold = 0.0
ob_11111000.location = (6.0, 0.0, 0.0)
ob_11111000.lock_rotations_4d = False
ob_11111000.empty_display_type = 'ARROWS'
ob_11111000.lineart.crease_threshold = 0.0
ob_11000000.location = (-2.5, 0.5, 0.5)
ob_11000000.lock_rotations_4d = False
ob_11000000.empty_display_type = 'ARROWS'
ob_11000000.lineart.crease_threshold = 0.0
ob_10001000.location = (-2.0, 4.0, 0.0)
ob_10001000.lock_rotations_4d = False
ob_10001000.empty_display_type = 'ARROWS'
ob_10001000.lineart.crease_threshold = 0.0
ob_10100000.location = (2.0, 6.0, 0.0)
ob_10100000.lock_rotations_4d = False
ob_10100000.empty_display_type = 'ARROWS'
ob_10100000.lineart.crease_threshold = 0.0
ob_11001000.location = (2.0, 0.0, 0.0)
ob_11001000.lock_rotations_4d = False
ob_11001000.empty_display_type = 'ARROWS'
ob_11001000.lineart.crease_threshold = 0.0
ob_10101000.location = (2.0, 2.0, 0.0)
ob_10101000.lock_rotations_4d = False
ob_10101000.empty_display_type = 'ARROWS'
ob_10101000.lineart.crease_threshold = 0.0
ob_11000110.location = (0.0, 0.0, 0.0)
ob_11000110.lock_rotations_4d = False
ob_11000110.empty_display_type = 'ARROWS'
ob_11000110.lineart.crease_threshold = 0.0
ob_10000001.location = (-2.0, 2.0, 0.0)
ob_10000001.lock_rotations_4d = False
ob_10000001.empty_display_type = 'ARROWS'
ob_10000001.lineart.crease_threshold = 0.0
ob_11000011.location = (0.0, 2.0, 0.0)
ob_11000011.lock_rotations_4d = False
ob_11000011.empty_display_type = 'ARROWS'
ob_11000011.lineart.crease_threshold = 0.0
ob_11010001.location = (2.0, 4.0, 0.0)
ob_11010001.lock_rotations_4d = False
ob_11010001.empty_display_type = 'ARROWS'
ob_11010001.lineart.crease_threshold = 0.0
ob_11011000.location = (0.0, 4.0, 0.0)
ob_11011000.lock_rotations_4d = False
ob_11011000.empty_display_type = 'ARROWS'
ob_11011000.lineart.crease_threshold = 0.0
ob_11000001.location = (4.0, 2.0, 0.0)
ob_11000001.lock_rotations_4d = False
ob_11000001.empty_display_type = 'ARROWS'
ob_11000001.lineart.crease_threshold = 0.0

# ---- collection membership
col_collection.objects.link(ob_11110000)
col_collection.objects.link(ob_10000000)
col_collection.objects.link(ob_11001100)
col_collection.objects.link(ob_11111000)
col_collection.objects.link(ob_11000000)
col_collection.objects.link(ob_10001000)
col_collection.objects.link(ob_10100000)
col_collection.objects.link(ob_11001000)
col_collection.objects.link(ob_10101000)
col_collection.objects.link(ob_11000110)
col_collection.objects.link(ob_10000001)
col_collection.objects.link(ob_11000011)
col_collection.objects.link(ob_11010001)
col_collection.objects.link(ob_11011000)
col_collection.objects.link(ob_11000001)

# ---- scene / render settings (as saved in the file)
scene.frame_start = 1; scene.frame_end = 250; scene.frame_set(37)
scene.render.engine = 'BLENDER_EEVEE_NEXT'
scene.cycles.samples = 128
scene.cycles.sampling_pattern = 'TABULATED_SOBOL'
scene.cycles.use_adaptive_sampling = False
scene.cycles.use_light_tree = False
scene.view_settings.view_transform = 'Filmic'
bpy.context.view_layer.update()

# ---- added for rendering (the .blend has no active camera and no usable light): camera, sun
cam_auto = bpy.data.cameras.new('AutoCamera')
cam_auto.lens = 50.0
cam_auto.sensor_width = 36.0
cam_auto.clip_end = 1000.0
ob_auto_camera = bpy.data.objects.new('AutoCamera', cam_auto)
scene.collection.objects.link(ob_auto_camera)
ob_auto_camera.location = (12.9868, -10.7342, 8.98945)
ob_auto_camera.rotation_euler = (1.09748, -7.21219e-08, 0.694738)
scene.camera = ob_auto_camera
light_auto_sun = bpy.data.lights.new('AutoSun', 'SUN')
light_auto_sun.energy = 3.0
light_auto_sun.angle = 0.0523599
ob_auto_sun = bpy.data.objects.new('AutoSun', light_auto_sun)
scene.collection.objects.link(ob_auto_sun)
ob_auto_sun.rotation_euler = (0.872665, 0.174533, 0.523599)
bpy.context.view_layer.update()
